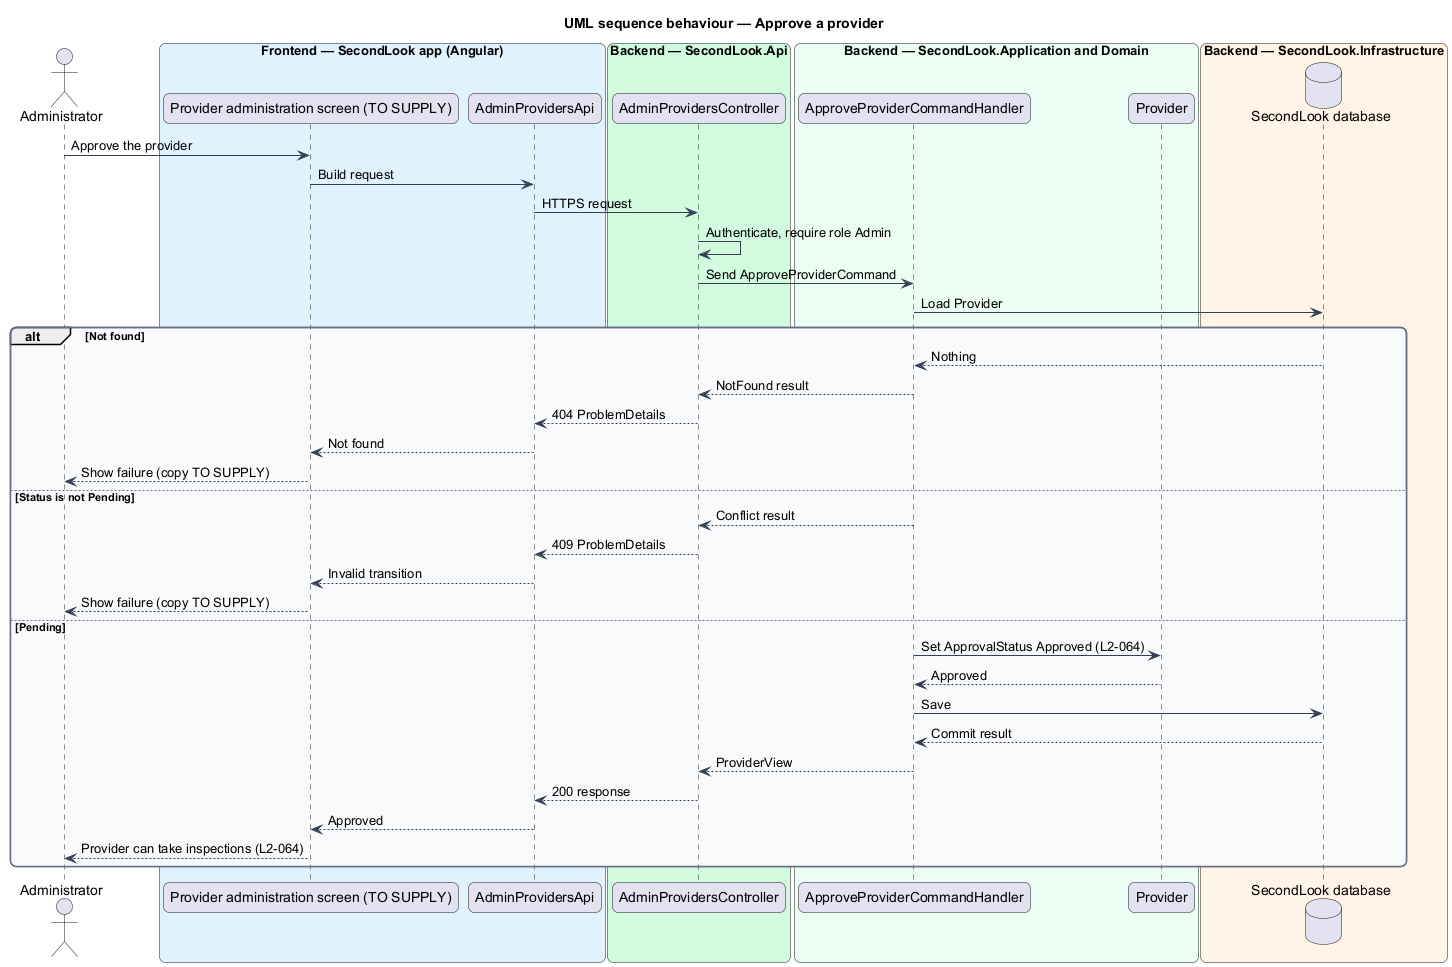

The diagram above was rendered by PlantUML. Its source (embedded in the PNG):
@startuml
title UML sequence behaviour — Approve a provider
skinparam backgroundColor #FFFFFF
skinparam shadowing false
skinparam roundcorner 12
skinparam defaultFontName Arial
skinparam ArrowColor #344054
skinparam rectangle {
  BorderColor #344054
  FontColor #101828
}
skinparam package {
  BorderColor #667085
  FontColor #101828
  BackgroundColor #F9FAFB
}
actor "Administrator" as actor
box "Frontend — SecondLook app (Angular)" #E0F2FE
  participant "Provider administration screen (TO SUPPLY)" as page
  participant "AdminProvidersApi" as client
end box
box "Backend — SecondLook.Api" #D1FADF
  participant "AdminProvidersController" as controller
end box
box "Backend — SecondLook.Application and Domain" #ECFDF3
  participant "ApproveProviderCommandHandler" as handler
  participant "Provider" as provider
end box
box "Backend — SecondLook.Infrastructure" #FFF4E5
  database "SecondLook database" as db
end box
actor -> page : Approve the provider
page -> client : Build request
client -> controller : HTTPS request
controller -> controller : Authenticate, require role Admin
controller -> handler : Send ApproveProviderCommand
handler -> db : Load Provider
alt Not found
  db --> handler : Nothing
  handler --> controller : NotFound result
  controller --> client : 404 ProblemDetails
  client --> page : Not found
  page --> actor : Show failure (copy TO SUPPLY)
else Status is not Pending
  handler --> controller : Conflict result
  controller --> client : 409 ProblemDetails
  client --> page : Invalid transition
  page --> actor : Show failure (copy TO SUPPLY)
else Pending
  handler -> provider : Set ApprovalStatus Approved (L2-064)
  provider --> handler : Approved
  handler -> db : Save
  db --> handler : Commit result
  handler --> controller : ProviderView
  controller --> client : 200 response
  client --> page : Approved
  page --> actor : Provider can take inspections (L2-064)
end
@enduml